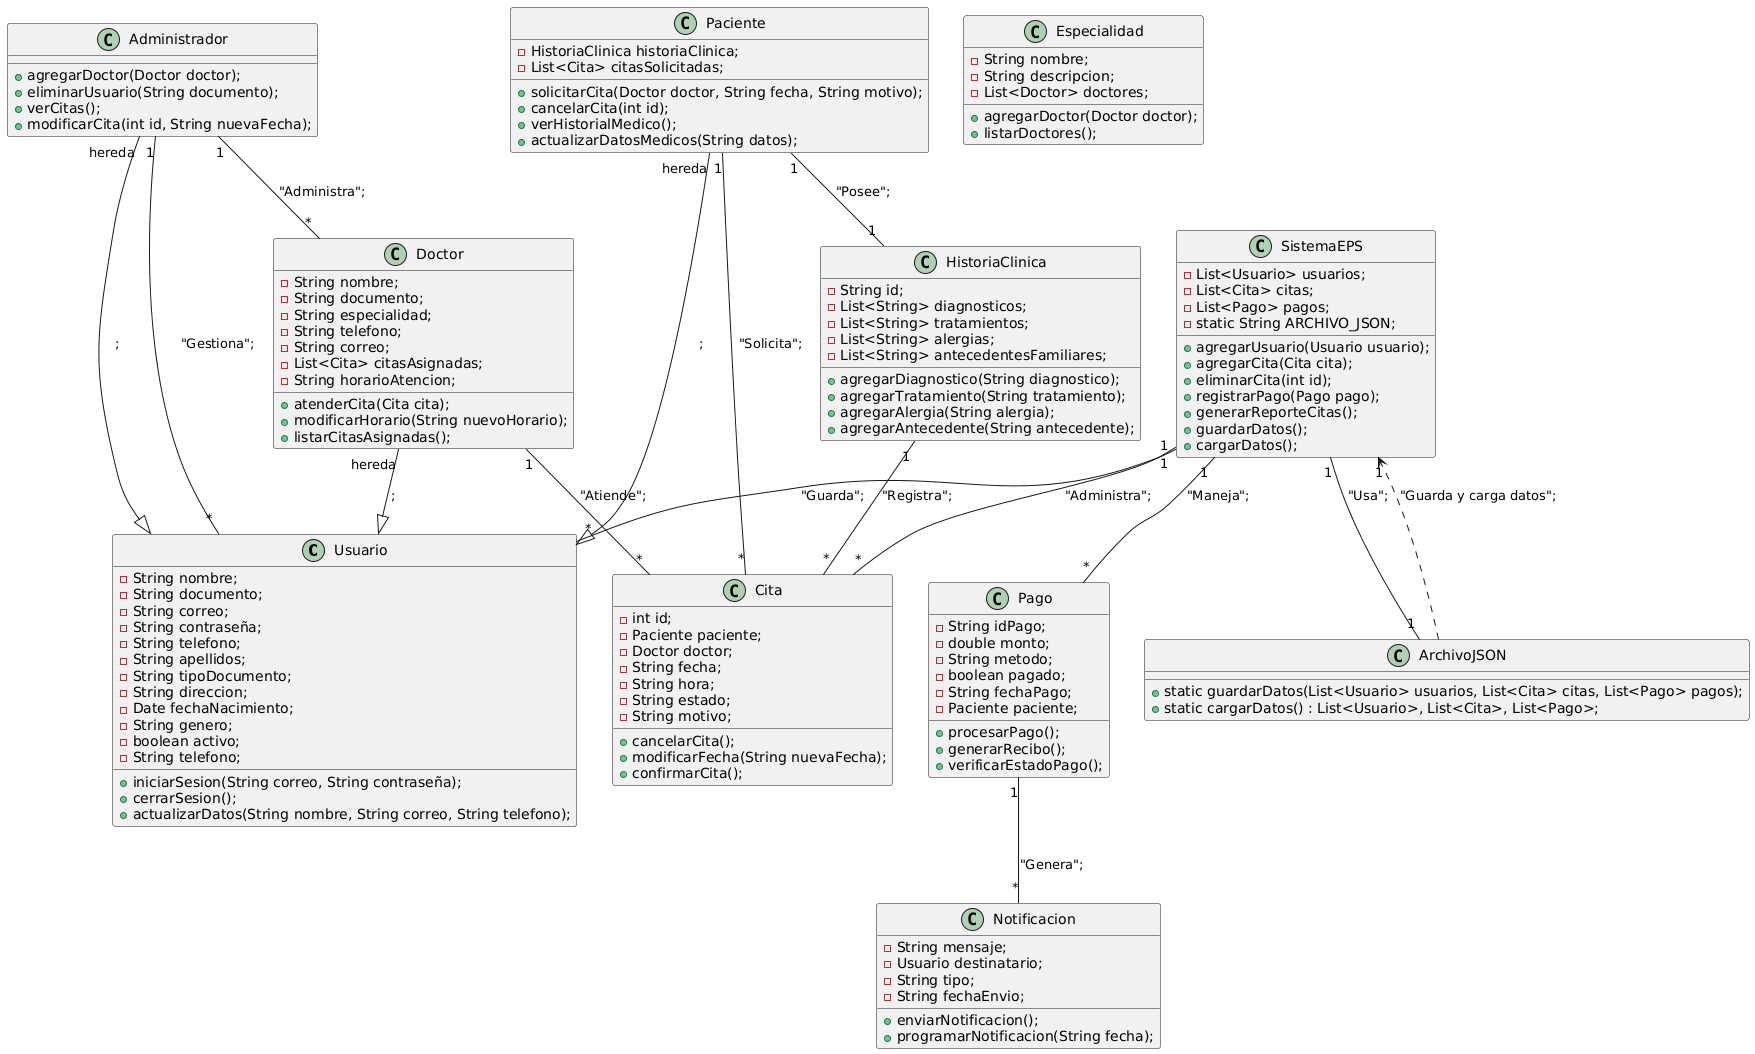

The diagram above was rendered by PlantUML. Its source (embedded in the PNG):
@startuml
class Usuario {
    - String nombre;
    - String documento;
    - String correo;
    - String contraseña;
    - String telefono;
    - String apellidos;
    - String tipoDocumento;
    - String direccion;
    - Date fechaNacimiento;
    - String genero;
    - boolean activo;
    - String telefono;
    + iniciarSesion(String correo, String contraseña);
    + cerrarSesion();
    + actualizarDatos(String nombre, String correo, String telefono);
}

class Paciente {
    - HistoriaClinica historiaClinica;
    - List<Cita> citasSolicitadas;
    + solicitarCita(Doctor doctor, String fecha, String motivo);
    + cancelarCita(int id);
    + verHistorialMedico();
    + actualizarDatosMedicos(String datos);
}

class HistoriaClinica {
    - String id;
    - List<String> diagnosticos;
    - List<String> tratamientos;
    - List<String> alergias;
    - List<String> antecedentesFamiliares;
    + agregarDiagnostico(String diagnostico);
    + agregarTratamiento(String tratamiento);
    + agregarAlergia(String alergia);
    + agregarAntecedente(String antecedente);
}

class Doctor {
    - String nombre;
    - String documento;
    - String especialidad;
    - String telefono;
    - String correo;
    - List<Cita> citasAsignadas;
    - String horarioAtencion;
    + atenderCita(Cita cita);
    + modificarHorario(String nuevoHorario);
    + listarCitasAsignadas();
}

class Especialidad {
    - String nombre;
    - String descripcion;
    - List<Doctor> doctores;
    + agregarDoctor(Doctor doctor);
    + listarDoctores();
}

class Cita {
    - int id;
    - Paciente paciente;
    - Doctor doctor;
    - String fecha;
    - String hora;
    - String estado;
    - String motivo;
    + cancelarCita();
    + modificarFecha(String nuevaFecha);
    + confirmarCita();
}

class Administrador {
    + agregarDoctor(Doctor doctor);
    + eliminarUsuario(String documento);
    + verCitas();
    + modificarCita(int id, String nuevaFecha);
}

class Pago {
    - String idPago;
    - double monto;
    - String metodo;
    - boolean pagado;
    - String fechaPago;
    - Paciente paciente;
    + procesarPago();
    + generarRecibo();
    + verificarEstadoPago();
}

class Notificacion {
    - String mensaje;
    - Usuario destinatario;
    - String tipo;
    - String fechaEnvio;
    + enviarNotificacion();
    + programarNotificacion(String fecha);
}

class SistemaEPS {
    - List<Usuario> usuarios;
    - List<Cita> citas;
    - List<Pago> pagos;
    - static String ARCHIVO_JSON;
    + agregarUsuario(Usuario usuario);
    + agregarCita(Cita cita);
    + eliminarCita(int id);
    + registrarPago(Pago pago);
    + generarReporteCitas();
    + guardarDatos();
    + cargarDatos();
}

class ArchivoJSON {
    + static guardarDatos(List<Usuario> usuarios, List<Cita> citas, List<Pago> pagos);
    + static cargarDatos() : List<Usuario>, List<Cita>, List<Pago>;
}

Paciente --|> Usuario : "hereda";
Doctor --|> Usuario : "hereda";
Administrador --|> Usuario : "hereda";

Paciente "1" -- "*" Cita : "Solicita";
Doctor "1" -- "*" Cita : "Atiende";
Paciente "1" -- "1" HistoriaClinica : "Posee";
HistoriaClinica "1" -- "*" Cita : "Registra";
Administrador "1" -- "*" Doctor : "Administra";
Administrador "1" -- "*" Usuario : "Gestiona";

SistemaEPS "1" -- "*" Usuario : "Guarda";
SistemaEPS "1" -- "*" Cita : "Administra";
SistemaEPS "1" -- "1" ArchivoJSON : "Usa";
SistemaEPS "1" -- "*" Pago : "Maneja";

Pago "1" -- "*" Notificacion : "Genera";
ArchivoJSON ..> "1" SistemaEPS : "Guarda y carga datos";
@enduml